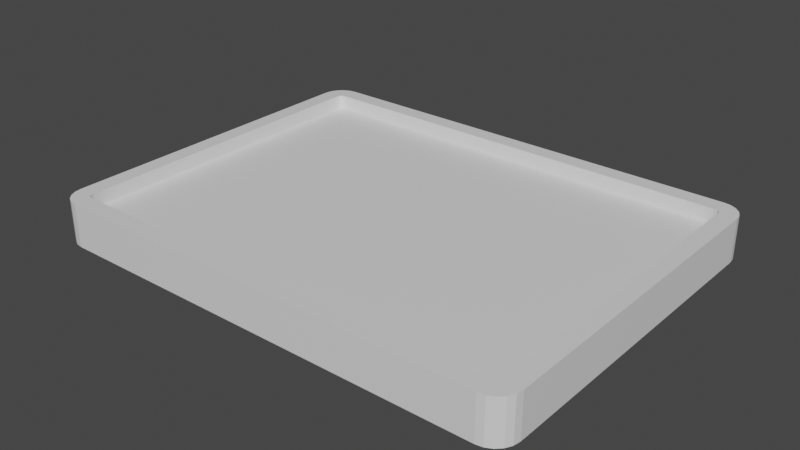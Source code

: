 # Source: Board.blend  (saved by Blender 2.90.8; exported with 4.5.12 LTS)
import bpy
from mathutils import Matrix  # noqa: F401  (used for matrix-valued properties, if any)

bpy.ops.wm.read_factory_settings(use_empty=True)
scene = bpy.context.scene
scene.name = 'Scene'

# ---- collections
col_collection = bpy.data.collections.new('Collection'); scene.collection.children.link(col_collection)

# ---- materials (node trees are filled in below, after node groups)
mat_material = bpy.data.materials.new('Material')
mat_material.alpha_threshold = 0.0
mat_material.use_transparent_shadow = False
mat_material.line_color = (0.0, 0.0, 0.0, 1.0)

# ---- material node trees
mat_material.use_nodes = True; mat_material.node_tree.nodes.clear()
_N = mat_material.node_tree.nodes; _L = mat_material.node_tree.links
n0 = _N.new('ShaderNodeOutputMaterial'); n0.name = 'Material Output'; n0.location = (300, 300)
n1 = _N.new('ShaderNodeBsdfPrincipled'); n1.name = 'Principled BSDF'; n1.location = (10, 300)
n1.distribution = 'GGX'
n1.subsurface_method = 'BURLEY'
n1.inputs[2].default_value = 0.4
n1.inputs[3].default_value = 1.45
n1.inputs[27].default_value = (0.0, 0.0, 0.0, 1.0)
n1.inputs[28].default_value = 1.0
_L.new(n1.outputs[0], n0.inputs[0])
n0.is_active_output = True

# ---- world
world_world = bpy.data.worlds.new('World'); scene.world = world_world
world_world.use_nodes = True; world_world.node_tree.nodes.clear()
_N = world_world.node_tree.nodes; _L = world_world.node_tree.links
n0 = _N.new('ShaderNodeOutputWorld'); n0.name = 'World Output'; n0.location = (300, 300)
n1 = _N.new('ShaderNodeBackground'); n1.name = 'Background'; n1.location = (10, 300)
n1.inputs[0].default_value = (0.05088, 0.05088, 0.05088, 1.0)
_L.new(n1.outputs[0], n0.inputs[0])
n0.is_active_output = True
world_world.color = (0.05088, 0.05088, 0.05088)
world_world.use_sun_shadow = False
world_world.sun_shadow_jitter_overblur = 0.0

# ---- meshes
me_cube = bpy.data.meshes.new('Cube')
me_cube.from_pydata([(-7.658, 5.89, 0.5), (-7.89, 5.658, 0.5), (-7.76, 5.874, 0.5), (-7.81, 5.849, 0.5), (-7.849, 5.81, 0.5), (-7.874, 5.76, 0.5), (-8.5, 5.705, -0.5), (-7.705, 6.5, -0.5), (-8.461, 5.951, -0.5), (-8.348, 6.172, -0.5), (-8.172, 6.348, -0.5), (-7.951, 6.461, -0.5), (7.89, 5.658, 0.5), (7.658, 5.89, 0.5), (7.874, 5.76, 0.5), (7.849, 5.81, 0.5), (7.81, 5.849, 0.5), (7.76, 5.874, 0.5), (7.705, 6.5, -0.5), (8.5, 5.705, -0.5), (7.951, 6.461, -0.5), (8.172, 6.348, -0.5), (8.348, 6.172, -0.5), (8.461, 5.951, -0.5), (-7.89, -5.658, 0.5), (-7.658, -5.89, 0.5), (-7.874, -5.76, 0.5), (-7.849, -5.81, 0.5), (-7.81, -5.849, 0.5), (-7.76, -5.874, 0.5), (-7.705, -6.5, -0.5), (-8.5, -5.705, -0.5), (-7.951, -6.461, -0.5), (-8.172, -6.348, -0.5), (-8.348, -6.172, -0.5), (-8.461, -5.951, -0.5), (7.658, -5.89, 0.5), (7.89, -5.658, 0.5), (7.76, -5.874, 0.5), (7.81, -5.849, 0.5), (7.849, -5.81, 0.5), (7.874, -5.76, 0.5), (8.5, -5.705, -0.5), (7.705, -6.5, -0.5), (8.461, -5.951, -0.5), (8.348, -6.172, -0.5), (8.172, -6.348, -0.5), (7.951, -6.461, -0.5), (-7.951, 6.461, 0.5), (-7.705, 6.5, 0.5), (-8.172, 6.348, 0.5), (-8.348, 6.172, 0.5), (-8.461, 5.951, 0.5), (-8.5, 5.705, 0.5), (8.5, -5.705, 0.5), (8.461, -5.951, 0.5), (8.348, -6.172, 0.5), (8.172, -6.348, 0.5), (7.951, -6.461, 0.5), (7.705, -6.5, 0.5), (8.461, 5.951, 0.5), (8.5, 5.705, 0.5), (8.348, 6.172, 0.5), (8.172, 6.348, 0.5), (7.951, 6.461, 0.5), (7.705, 6.5, 0.5), (-8.461, -5.951, 0.5), (-8.5, -5.705, 0.5), (-8.348, -6.172, 0.5), (-8.172, -6.348, 0.5), (-7.951, -6.461, 0.5), (-7.705, -6.5, 0.5), (-7.951, 6.461, 1.0), (-7.705, 6.5, 1.0), (-8.172, 6.348, 1.0), (-8.348, 6.172, 1.0), (-8.461, 5.951, 1.0), (-8.5, 5.705, 1.0), (8.5, -5.705, 1.0), (8.461, -5.951, 1.0), (8.348, -6.172, 1.0), (8.172, -6.348, 1.0), (7.951, -6.461, 1.0), (7.705, -6.5, 1.0), (8.461, 5.951, 1.0), (8.5, 5.705, 1.0), (8.348, 6.172, 1.0), (8.172, 6.348, 1.0), (7.951, 6.461, 1.0), (7.705, 6.5, 1.0), (-8.461, -5.951, 1.0), (-8.5, -5.705, 1.0), (-8.348, -6.172, 1.0), (-8.172, -6.348, 1.0), (-7.951, -6.461, 1.0), (-7.705, -6.5, 1.0), (-7.76, 5.874, 1.0), (-7.658, 5.89, 1.0), (-7.81, 5.849, 1.0), (-7.849, 5.81, 1.0), (-7.874, 5.76, 1.0), (-7.89, 5.658, 1.0), (7.89, -5.658, 1.0), (7.874, -5.76, 1.0), (7.849, -5.81, 1.0), (7.81, -5.849, 1.0), (7.76, -5.874, 1.0), (7.658, -5.89, 1.0), (7.874, 5.76, 1.0), (7.89, 5.658, 1.0), (7.849, 5.81, 1.0), (7.81, 5.849, 1.0), (7.76, 5.874, 1.0), (7.658, 5.89, 1.0), (-7.874, -5.76, 1.0), (-7.89, -5.658, 1.0), (-7.849, -5.81, 1.0), (-7.81, -5.849, 1.0), (-7.76, -5.874, 1.0), (-7.658, -5.89, 1.0)], [], [(30, 32, 33, 34, 35, 31, 6, 8, 9, 10, 11, 7, 18, 20, 21, 22, 23, 19, 42, 44, 45, 46, 47, 43), (43, 59, 71, 30), (19, 61, 54, 42), (0, 2, 3, 4, 5, 1, 24, 26, 27, 28, 29, 25, 36, 38, 39, 40, 41, 37, 12, 14, 15, 16, 17, 13), (7, 49, 65, 18), (49, 7, 11, 48), (48, 11, 10, 50), (50, 10, 9, 51), (51, 9, 8, 52), (52, 8, 6, 53), (42, 54, 55, 44), (44, 55, 56, 45), (45, 56, 57, 46), (46, 57, 58, 47), (47, 58, 59, 43), (61, 19, 23, 60), (60, 23, 22, 62), (62, 22, 21, 63), (63, 21, 20, 64), (64, 20, 18, 65), (67, 31, 35, 66), (66, 35, 34, 68), (68, 34, 33, 69), (69, 33, 32, 70), (70, 32, 30, 71), (31, 67, 53, 6), (17, 16, 111, 112), (69, 70, 94, 93), (48, 50, 74, 72), (16, 15, 110, 111), (59, 58, 82, 83), (15, 14, 108, 110), (54, 61, 85, 78), (63, 64, 88, 87), (14, 12, 109, 108), (68, 69, 93, 92), (12, 37, 102, 109), (71, 59, 83, 95), (38, 36, 107, 106), (58, 57, 81, 82), (36, 25, 119, 107), (65, 49, 73, 89), (49, 48, 72, 73), (52, 53, 77, 76), (39, 38, 106, 105), (0, 13, 113, 97), (62, 63, 87, 86), (40, 39, 105, 104), (66, 68, 92, 90), (24, 1, 101, 115), (96, 97, 73, 72), (98, 96, 72, 74), (99, 98, 74, 75), (100, 99, 75, 76), (101, 100, 76, 77), (102, 103, 79, 78), (103, 104, 80, 79), (104, 105, 81, 80), (105, 106, 82, 81), (106, 107, 83, 82), (108, 109, 85, 84), (110, 108, 84, 86), (111, 110, 86, 87), (112, 111, 87, 88), (113, 112, 88, 89), (114, 115, 91, 90), (116, 114, 90, 92), (117, 116, 92, 93), (118, 117, 93, 94), (119, 118, 94, 95), (115, 101, 77, 91), (97, 113, 89, 73), (107, 119, 95, 83), (109, 102, 78, 85), (55, 54, 78, 79), (64, 65, 89, 88), (2, 0, 97, 96), (61, 60, 84, 85), (13, 17, 112, 113), (3, 2, 96, 98), (26, 24, 115, 114), (4, 3, 98, 99), (50, 51, 75, 74), (70, 71, 95, 94), (27, 26, 114, 116), (56, 55, 79, 80), (67, 66, 90, 91), (5, 4, 99, 100), (28, 27, 116, 117), (1, 5, 100, 101), (60, 62, 86, 84), (29, 28, 117, 118), (37, 41, 103, 102), (51, 52, 76, 75), (25, 29, 118, 119), (57, 56, 80, 81), (41, 40, 104, 103), (53, 67, 91, 77)])
_uv = me_cube.uv_layers.new(name='UVMap')
_uv.uv.foreach_set('vector', [0.125, 0.5117, 0.2919, 0.3306, 0.2926, 0.3317, 0.2938, 0.3383, 0.2952, 0.3406, 0.1403, 0.5, 0.3597, 0.5, 0.3715, 0.4932, 0.3729, 0.4965, 0.374, 0.5048, 0.3748, 0.5081, 0.375, 0.5117, 0.375, 0.7383, 0.3748, 0.7419, 0.374, 0.7452, 0.3729, 0.7535, 0.3715, 0.7568, 0.3597, 0.75, 0.1403, 0.75, 0.1356, 0.7494, 0.1313, 0.7478, 0.1279, 0.7452, 0.1257, 0.7419, 0.125, 0.7383, 0.375, 0.01168, 0.625, 0.01168, 0.625, 0.2383, 0.375, 0.2383, 0.375, 0.7653, 0.625, 0.7653, 0.625, 0.9847, 0.375, 0.9847, 0.6355, 0.5112, 0.6355, 0.5095, 0.6359, 0.5086, 0.6366, 0.5079, 0.6375, 0.5075, 0.6396, 0.5074, 0.7986, 0.447, 0.791, 0.4374, 0.7889, 0.4345, 0.7896, 0.4348, 0.793, 0.4384, 0.8027, 0.4496, 0.8632, 0.7375, 0.8629, 0.739, 0.8624, 0.7398, 0.8616, 0.7403, 0.8607, 0.7407, 0.8587, 0.741, 0.6397, 0.7424, 0.6376, 0.7423, 0.6366, 0.7419, 0.636, 0.7412, 0.6356, 0.7403, 0.6355, 0.7385, 0.375, 0.5117, 0.625, 0.5117, 0.625, 0.7383, 0.375, 0.7383, 0.625, 0.5117, 0.375, 0.5117, 0.3748, 0.5081, 0.6252, 0.5081, 0.6252, 0.5081, 0.3748, 0.5081, 0.374, 0.5048, 0.626, 0.5048, 0.626, 0.5048, 0.374, 0.5048, 0.3729, 0.4965, 0.6271, 0.4965, 0.6271, 0.4965, 0.3729, 0.4965, 0.3715, 0.4932, 0.6285, 0.4932, 0.6285, 0.4932, 0.3715, 0.4932, 0.375, 0.4847, 0.625, 0.4847, 0.375, 0.9847, 0.625, 0.9847, 0.625, 0.9894, 0.375, 0.9894, 0.375, 0.9894, 0.625, 0.9894, 0.625, 0.9937, 0.375, 0.9937, 0.375, 0.0, 0.625, 0.0, 0.625, 0.004816, 0.375, 0.004816, 0.375, 0.004816, 0.625, 0.004816, 0.625, 0.008074, 0.375, 0.008074, 0.375, 0.008074, 0.625, 0.008074, 0.625, 0.01168, 0.375, 0.01168, 0.625, 0.7653, 0.375, 0.7653, 0.3715, 0.7568, 0.6285, 0.7568, 0.6285, 0.7568, 0.3715, 0.7568, 0.3729, 0.7535, 0.6271, 0.7535, 0.6271, 0.7535, 0.3729, 0.7535, 0.374, 0.7452, 0.626, 0.7452, 0.626, 0.7452, 0.374, 0.7452, 0.3748, 0.7419, 0.6252, 0.7419, 0.6252, 0.7419, 0.3748, 0.7419, 0.375, 0.7383, 0.625, 0.7383, 0.625, 0.2653, 0.375, 0.2653, 0.2952, 0.3406, 0.7048, 0.3406, 0.7048, 0.3406, 0.2952, 0.3406, 0.2938, 0.3383, 0.7062, 0.3383, 0.7062, 0.3383, 0.2938, 0.3383, 0.2926, 0.3317, 0.7074, 0.3317, 0.7074, 0.3317, 0.2926, 0.3317, 0.2919, 0.3306, 0.7081, 0.3306, 0.7081, 0.3306, 0.2919, 0.3306, 0.375, 0.2383, 0.625, 0.2383, 0.375, 0.2653, 0.625, 0.2653, 0.625, 0.4847, 0.375, 0.4847, 0.6356, 0.7403, 0.636, 0.7412, 0.636, 0.7412, 0.6356, 0.7403, 0.7074, 0.3317, 0.7081, 0.3306, 0.7081, 0.3306, 0.7074, 0.3317, 0.6252, 0.5081, 0.626, 0.5048, 0.626, 0.5048, 0.6252, 0.5081, 0.636, 0.7412, 0.6366, 0.7419, 0.6366, 0.7419, 0.636, 0.7412, 0.625, 0.01168, 0.625, 0.008074, 0.625, 0.008074, 0.625, 0.01168, 0.6366, 0.7419, 0.6376, 0.7423, 0.6376, 0.7423, 0.6366, 0.7419, 0.625, 0.9847, 0.625, 0.7653, 0.625, 0.7653, 0.625, 0.9847, 0.626, 0.7452, 0.6252, 0.7419, 0.6252, 0.7419, 0.626, 0.7452, 0.6376, 0.7423, 0.6397, 0.7424, 0.6397, 0.7424, 0.6376, 0.7423, 0.7062, 0.3383, 0.7074, 0.3317, 0.7074, 0.3317, 0.7062, 0.3383, 0.6397, 0.7424, 0.8587, 0.741, 0.8587, 0.741, 0.6397, 0.7424, 0.625, 0.2383, 0.625, 0.01168, 0.625, 0.01168, 0.625, 0.2383, 0.8629, 0.739, 0.8632, 0.7375, 0.8632, 0.7375, 0.8629, 0.739, 0.625, 0.008074, 0.625, 0.004816, 0.625, 0.004816, 0.625, 0.008074, 0.8632, 0.7375, 0.8027, 0.4496, 0.8027, 0.4496, 0.8632, 0.7375, 0.625, 0.7383, 0.625, 0.5117, 0.625, 0.5117, 0.625, 0.7383, 0.625, 0.5117, 0.6252, 0.5081, 0.6252, 0.5081, 0.625, 0.5117, 0.6285, 0.4932, 0.625, 0.4847, 0.625, 0.4847, 0.6285, 0.4932, 0.8624, 0.7398, 0.8629, 0.739, 0.8629, 0.739, 0.8624, 0.7398, 0.6355, 0.5112, 0.6355, 0.7385, 0.6355, 0.7385, 0.6355, 0.5112, 0.6271, 0.7535, 0.626, 0.7452, 0.626, 0.7452, 0.6271, 0.7535, 0.8616, 0.7403, 0.8624, 0.7398, 0.8624, 0.7398, 0.8616, 0.7403, 0.7048, 0.3406, 0.7062, 0.3383, 0.7062, 0.3383, 0.7048, 0.3406, 0.7986, 0.447, 0.6396, 0.5074, 0.6396, 0.5074, 0.7986, 0.447, 0.6355, 0.5095, 0.6355, 0.5112, 0.625, 0.5117, 0.6252, 0.5081, 0.6359, 0.5086, 0.6355, 0.5095, 0.6252, 0.5081, 0.626, 0.5048, 0.6366, 0.5079, 0.6359, 0.5086, 0.626, 0.5048, 0.6271, 0.4965, 0.6375, 0.5075, 0.6366, 0.5079, 0.6271, 0.4965, 0.6285, 0.4932, 0.6396, 0.5074, 0.6375, 0.5075, 0.6285, 0.4932, 0.6403, 0.5, 0.8587, 0.741, 0.8607, 0.7407, 0.8644, 0.7494, 0.8597, 0.75, 0.8607, 0.7407, 0.8616, 0.7403, 0.8687, 0.7478, 0.8644, 0.7494, 0.8616, 0.7403, 0.8624, 0.7398, 0.8721, 0.7452, 0.8687, 0.7478, 0.8624, 0.7398, 0.8629, 0.739, 0.8743, 0.7419, 0.8721, 0.7452, 0.8629, 0.739, 0.8632, 0.7375, 0.875, 0.7383, 0.8743, 0.7419, 0.6376, 0.7423, 0.6397, 0.7424, 0.6403, 0.75, 0.6285, 0.7568, 0.6366, 0.7419, 0.6376, 0.7423, 0.6285, 0.7568, 0.6271, 0.7535, 0.636, 0.7412, 0.6366, 0.7419, 0.6271, 0.7535, 0.626, 0.7452, 0.6356, 0.7403, 0.636, 0.7412, 0.626, 0.7452, 0.6252, 0.7419, 0.6355, 0.7385, 0.6356, 0.7403, 0.6252, 0.7419, 0.625, 0.7383, 0.791, 0.4374, 0.7986, 0.447, 0.8597, 0.5, 0.7048, 0.3406, 0.7889, 0.4345, 0.791, 0.4374, 0.7048, 0.3406, 0.7062, 0.3383, 0.7896, 0.4348, 0.7889, 0.4345, 0.7062, 0.3383, 0.7074, 0.3317, 0.793, 0.4384, 0.7896, 0.4348, 0.7074, 0.3317, 0.7081, 0.3306, 0.8027, 0.4496, 0.793, 0.4384, 0.7081, 0.3306, 0.875, 0.5117, 0.7986, 0.447, 0.6396, 0.5074, 0.6403, 0.5, 0.8597, 0.5, 0.6355, 0.5112, 0.6355, 0.7385, 0.625, 0.7383, 0.625, 0.5117, 0.8632, 0.7375, 0.8027, 0.4496, 0.875, 0.5117, 0.875, 0.7383, 0.6397, 0.7424, 0.8587, 0.741, 0.8597, 0.75, 0.6403, 0.75, 0.625, 0.9894, 0.625, 0.9847, 0.625, 0.9847, 0.625, 0.9894, 0.6252, 0.7419, 0.625, 0.7383, 0.625, 0.7383, 0.6252, 0.7419, 0.6355, 0.5095, 0.6355, 0.5112, 0.6355, 0.5112, 0.6355, 0.5095, 0.625, 0.7653, 0.6285, 0.7568, 0.6285, 0.7568, 0.625, 0.7653, 0.6355, 0.7385, 0.6356, 0.7403, 0.6356, 0.7403, 0.6355, 0.7385, 0.6359, 0.5086, 0.6355, 0.5095, 0.6355, 0.5095, 0.6359, 0.5086, 0.791, 0.4374, 0.7986, 0.447, 0.7986, 0.447, 0.791, 0.4374, 0.6366, 0.5079, 0.6359, 0.5086, 0.6359, 0.5086, 0.6366, 0.5079, 0.626, 0.5048, 0.6271, 0.4965, 0.6271, 0.4965, 0.626, 0.5048, 0.7081, 0.3306, 0.625, 0.2383, 0.625, 0.2383, 0.7081, 0.3306, 0.7889, 0.4345, 0.791, 0.4374, 0.791, 0.4374, 0.7889, 0.4345, 0.625, 0.9937, 0.625, 0.9894, 0.625, 0.9894, 0.625, 0.9937, 0.625, 0.2653, 0.7048, 0.3406, 0.7048, 0.3406, 0.625, 0.2653, 0.6375, 0.5075, 0.6366, 0.5079, 0.6366, 0.5079, 0.6375, 0.5075, 0.7896, 0.4348, 0.7889, 0.4345, 0.7889, 0.4345, 0.7896, 0.4348, 0.6396, 0.5074, 0.6375, 0.5075, 0.6375, 0.5075, 0.6396, 0.5074, 0.6285, 0.7568, 0.6271, 0.7535, 0.6271, 0.7535, 0.6285, 0.7568, 0.793, 0.4384, 0.7896, 0.4348, 0.7896, 0.4348, 0.793, 0.4384, 0.8587, 0.741, 0.8607, 0.7407, 0.8607, 0.7407, 0.8587, 0.741, 0.6271, 0.4965, 0.6285, 0.4932, 0.6285, 0.4932, 0.6271, 0.4965, 0.8027, 0.4496, 0.793, 0.4384, 0.793, 0.4384, 0.8027, 0.4496, 0.625, 0.004816, 0.625, 0.0, 0.625, 0.0, 0.625, 0.004816, 0.8607, 0.7407, 0.8616, 0.7403, 0.8616, 0.7403, 0.8607, 0.7407, 0.625, 0.4847, 0.625, 0.2653, 0.625, 0.2653, 0.625, 0.4847])
me_cube.materials.append(mat_material)
me_cube.use_remesh_preserve_volume = False
me_cube.use_remesh_preserve_attributes = False
me_cube.use_mirror_vertex_groups = False
me_cube.update()

# ---- objects
ob_cube = bpy.data.objects.new('Cube', me_cube)

# ---- transforms, parenting, visibility, modifiers, constraints
ob_cube.location = (0.0, 0.0, 0.0)
ob_cube.lock_rotations_4d = False
ob_cube.empty_display_type = 'ARROWS'
ob_cube.lineart.crease_threshold = 0.0

# ---- collection membership
col_collection.objects.link(ob_cube)

# ---- scene / render settings (as saved in the file)
scene.frame_start = 1; scene.frame_end = 250; scene.frame_set(1)
scene.render.engine = 'BLENDER_EEVEE_NEXT'
scene.cycles.use_denoising = False
scene.cycles.samples = 128
scene.cycles.sampling_pattern = 'TABULATED_SOBOL'
scene.cycles.use_adaptive_sampling = False
scene.cycles.use_light_tree = False
scene.view_settings.view_transform = 'Filmic'
bpy.context.view_layer.update()

# ---- added for rendering (the .blend has no active camera and no usable light): camera, sun
cam_auto = bpy.data.cameras.new('AutoCamera')
cam_auto.lens = 50.0
cam_auto.sensor_width = 36.0
cam_auto.clip_end = 1000.0
ob_auto_camera = bpy.data.objects.new('AutoCamera', cam_auto)
scene.collection.objects.link(ob_auto_camera)
ob_auto_camera.location = (19.8493, -23.8191, 16.1294)
ob_auto_camera.rotation_euler = (1.09748, -7.21219e-08, 0.694738)
scene.camera = ob_auto_camera
light_auto_sun = bpy.data.lights.new('AutoSun', 'SUN')
light_auto_sun.energy = 3.0
light_auto_sun.angle = 0.0523599
ob_auto_sun = bpy.data.objects.new('AutoSun', light_auto_sun)
scene.collection.objects.link(ob_auto_sun)
ob_auto_sun.rotation_euler = (0.872665, 0.174533, 0.523599)
bpy.context.view_layer.update()
